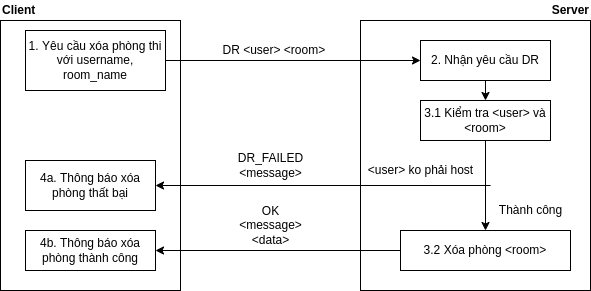

The diagram above was exported from draw.io. Its source (the exported page's mxGraphModel, read from the mxfile embedded in the PNG):
<mxGraphModel dx="868" dy="461" grid="1" gridSize="10" guides="1" tooltips="1" connect="1" arrows="1" fold="1" page="1" pageScale="1" pageWidth="827" pageHeight="1169" math="0" shadow="0">
  <root>
    <mxCell id="0" />
    <mxCell id="1" parent="0" />
    <mxCell id="baA4EQ0tRlaUyN0qnqGr-1" value="" style="rounded=0;whiteSpace=wrap;html=1;" vertex="1" parent="1">
      <mxGeometry x="100" y="100" width="180" height="270" as="geometry" />
    </mxCell>
    <mxCell id="baA4EQ0tRlaUyN0qnqGr-2" value="" style="rounded=0;whiteSpace=wrap;html=1;" vertex="1" parent="1">
      <mxGeometry x="460" y="100" width="230" height="270" as="geometry" />
    </mxCell>
    <mxCell id="baA4EQ0tRlaUyN0qnqGr-3" value="Client" style="text;html=1;align=left;verticalAlign=middle;resizable=0;points=[];autosize=1;strokeColor=none;fillColor=none;fontStyle=1" vertex="1" parent="1">
      <mxGeometry x="100" y="80" width="50" height="20" as="geometry" />
    </mxCell>
    <mxCell id="baA4EQ0tRlaUyN0qnqGr-4" value="Server" style="text;html=1;align=right;verticalAlign=middle;resizable=0;points=[];autosize=1;strokeColor=none;fillColor=none;fontStyle=1" vertex="1" parent="1">
      <mxGeometry x="640" y="80" width="50" height="20" as="geometry" />
    </mxCell>
    <mxCell id="baA4EQ0tRlaUyN0qnqGr-10" value="&amp;lt;user&amp;gt; ko phải host" style="text;html=1;align=center;verticalAlign=middle;resizable=0;points=[];autosize=1;strokeColor=none;fillColor=none;" vertex="1" parent="1">
      <mxGeometry x="460" y="240" width="120" height="20" as="geometry" />
    </mxCell>
    <mxCell id="baA4EQ0tRlaUyN0qnqGr-15" style="edgeStyle=orthogonalEdgeStyle;rounded=0;orthogonalLoop=1;jettySize=auto;html=1;exitX=1;exitY=0.5;exitDx=0;exitDy=0;entryX=0;entryY=0.5;entryDx=0;entryDy=0;" edge="1" parent="1" source="baA4EQ0tRlaUyN0qnqGr-13" target="baA4EQ0tRlaUyN0qnqGr-14">
      <mxGeometry relative="1" as="geometry">
        <Array as="points">
          <mxPoint x="520" y="140" />
        </Array>
      </mxGeometry>
    </mxCell>
    <mxCell id="baA4EQ0tRlaUyN0qnqGr-13" value="1. Yêu cầu xóa phòng thi với username, room_name" style="rounded=0;whiteSpace=wrap;html=1;strokeWidth=0;" vertex="1" parent="1">
      <mxGeometry x="125" y="110" width="140" height="60" as="geometry" />
    </mxCell>
    <mxCell id="baA4EQ0tRlaUyN0qnqGr-37" style="edgeStyle=orthogonalEdgeStyle;rounded=0;orthogonalLoop=1;jettySize=auto;html=1;exitX=0.5;exitY=1;exitDx=0;exitDy=0;entryX=0.5;entryY=0;entryDx=0;entryDy=0;startArrow=none;startFill=0;endArrow=classic;endFill=1;" edge="1" parent="1" source="baA4EQ0tRlaUyN0qnqGr-14" target="baA4EQ0tRlaUyN0qnqGr-36">
      <mxGeometry relative="1" as="geometry" />
    </mxCell>
    <mxCell id="baA4EQ0tRlaUyN0qnqGr-14" value="2. Nhận yêu cầu DR" style="rounded=0;whiteSpace=wrap;html=1;strokeWidth=0;" vertex="1" parent="1">
      <mxGeometry x="520" y="120" width="130" height="40" as="geometry" />
    </mxCell>
    <mxCell id="baA4EQ0tRlaUyN0qnqGr-78" style="edgeStyle=orthogonalEdgeStyle;rounded=0;orthogonalLoop=1;jettySize=auto;html=1;exitX=1;exitY=0.5;exitDx=0;exitDy=0;startArrow=classic;startFill=1;endArrow=none;endFill=0;" edge="1" parent="1" source="baA4EQ0tRlaUyN0qnqGr-16">
      <mxGeometry relative="1" as="geometry">
        <mxPoint x="590" y="265" as="targetPoint" />
      </mxGeometry>
    </mxCell>
    <mxCell id="baA4EQ0tRlaUyN0qnqGr-16" value="4a. Thông báo xóa phòng thất bại" style="rounded=0;whiteSpace=wrap;html=1;strokeWidth=0;" vertex="1" parent="1">
      <mxGeometry x="125" y="240" width="130" height="50" as="geometry" />
    </mxCell>
    <mxCell id="baA4EQ0tRlaUyN0qnqGr-17" value="4b. Thông báo xóa phòng thành công" style="rounded=0;whiteSpace=wrap;html=1;strokeWidth=0;" vertex="1" parent="1">
      <mxGeometry x="125" y="310" width="130" height="40" as="geometry" />
    </mxCell>
    <mxCell id="baA4EQ0tRlaUyN0qnqGr-35" value="DR &amp;lt;user&amp;gt; &amp;lt;room&amp;gt;&amp;nbsp;" style="text;html=1;align=center;verticalAlign=middle;resizable=0;points=[];autosize=1;strokeColor=none;fillColor=none;" vertex="1" parent="1">
      <mxGeometry x="315" y="120" width="120" height="20" as="geometry" />
    </mxCell>
    <mxCell id="baA4EQ0tRlaUyN0qnqGr-77" style="edgeStyle=orthogonalEdgeStyle;rounded=0;orthogonalLoop=1;jettySize=auto;html=1;exitX=0.5;exitY=1;exitDx=0;exitDy=0;entryX=0.5;entryY=0;entryDx=0;entryDy=0;startArrow=none;startFill=0;endArrow=classic;endFill=1;" edge="1" parent="1" source="baA4EQ0tRlaUyN0qnqGr-36" target="baA4EQ0tRlaUyN0qnqGr-71">
      <mxGeometry relative="1" as="geometry" />
    </mxCell>
    <mxCell id="baA4EQ0tRlaUyN0qnqGr-36" value="3.1 Kiểm tra &amp;lt;user&amp;gt; và &amp;lt;room&amp;gt;" style="rounded=0;whiteSpace=wrap;html=1;strokeWidth=0;" vertex="1" parent="1">
      <mxGeometry x="520" y="180" width="130" height="40" as="geometry" />
    </mxCell>
    <mxCell id="baA4EQ0tRlaUyN0qnqGr-46" value="OK&lt;br&gt;&amp;lt;message&amp;gt;&lt;br&gt;&amp;lt;data&amp;gt;" style="text;html=1;align=center;verticalAlign=middle;resizable=0;points=[];autosize=1;strokeColor=none;fillColor=none;" vertex="1" parent="1">
      <mxGeometry x="330" y="280" width="80" height="50" as="geometry" />
    </mxCell>
    <mxCell id="baA4EQ0tRlaUyN0qnqGr-56" value="Thành công" style="text;html=1;align=center;verticalAlign=middle;resizable=0;points=[];autosize=1;strokeColor=none;fillColor=none;" vertex="1" parent="1">
      <mxGeometry x="590" y="280" width="80" height="20" as="geometry" />
    </mxCell>
    <mxCell id="baA4EQ0tRlaUyN0qnqGr-67" value="DR_FAILED&lt;br&gt;&amp;lt;message&amp;gt;" style="text;html=1;align=center;verticalAlign=middle;resizable=0;points=[];autosize=1;strokeColor=none;fillColor=none;" vertex="1" parent="1">
      <mxGeometry x="330" y="230" width="80" height="30" as="geometry" />
    </mxCell>
    <mxCell id="baA4EQ0tRlaUyN0qnqGr-74" style="edgeStyle=orthogonalEdgeStyle;rounded=0;orthogonalLoop=1;jettySize=auto;html=1;exitX=0;exitY=0.5;exitDx=0;exitDy=0;entryX=1;entryY=0.5;entryDx=0;entryDy=0;startArrow=none;startFill=0;endArrow=classic;endFill=1;" edge="1" parent="1" source="baA4EQ0tRlaUyN0qnqGr-71" target="baA4EQ0tRlaUyN0qnqGr-17">
      <mxGeometry relative="1" as="geometry" />
    </mxCell>
    <mxCell id="baA4EQ0tRlaUyN0qnqGr-71" value="3.2 Xóa phòng &amp;lt;room&amp;gt;" style="rounded=0;whiteSpace=wrap;html=1;strokeWidth=0;" vertex="1" parent="1">
      <mxGeometry x="500" y="310" width="170" height="40" as="geometry" />
    </mxCell>
  </root>
</mxGraphModel>